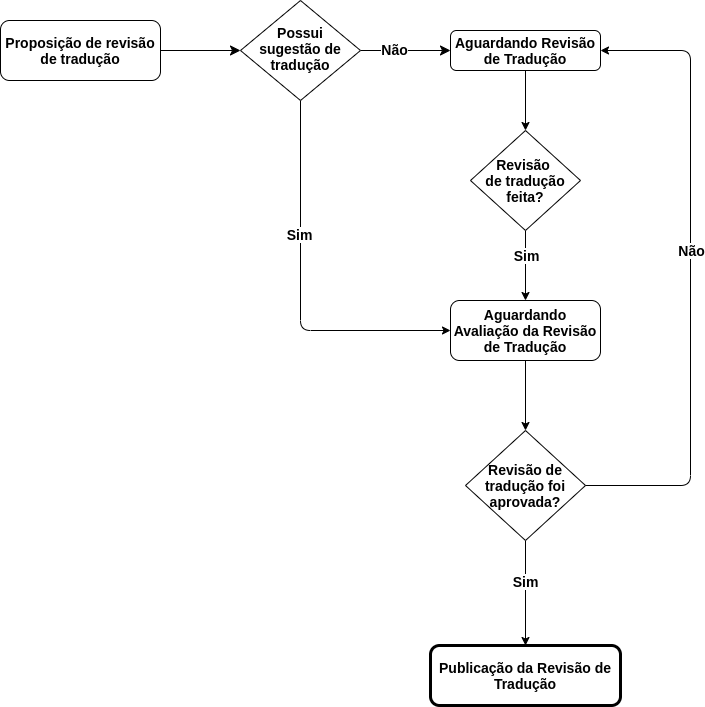

The diagram above was exported from draw.io. Its source (the exported page's mxGraphModel, read from the mxfile embedded in the PNG):
<mxGraphModel dx="1360" dy="806" grid="1" gridSize="10" guides="1" tooltips="1" connect="1" arrows="1" fold="1" page="1" pageScale="1" pageWidth="827" pageHeight="1169" math="0" shadow="0">
  <root>
    <mxCell id="WIyWlLk6GJQsqaUBKTNV-0" />
    <mxCell id="WIyWlLk6GJQsqaUBKTNV-1" parent="WIyWlLk6GJQsqaUBKTNV-0" />
    <mxCell id="WIyWlLk6GJQsqaUBKTNV-2" value="" style="rounded=0;html=1;jettySize=auto;orthogonalLoop=1;fontSize=11;endArrow=classic;endFill=1;endSize=8;strokeWidth=1;shadow=0;labelBackgroundColor=none;edgeStyle=orthogonalEdgeStyle;" parent="WIyWlLk6GJQsqaUBKTNV-1" source="WIyWlLk6GJQsqaUBKTNV-3" target="WIyWlLk6GJQsqaUBKTNV-6" edge="1">
      <mxGeometry relative="1" as="geometry" />
    </mxCell>
    <mxCell id="WIyWlLk6GJQsqaUBKTNV-3" value="&lt;font style=&quot;font-size: 14px&quot;&gt;&lt;b&gt;Proposição de revisão de tradução&lt;/b&gt;&lt;/font&gt;" style="rounded=1;whiteSpace=wrap;html=1;fontSize=12;glass=0;strokeWidth=1;shadow=0;" parent="WIyWlLk6GJQsqaUBKTNV-1" vertex="1">
      <mxGeometry x="10" y="240" width="160" height="60" as="geometry" />
    </mxCell>
    <mxCell id="WIyWlLk6GJQsqaUBKTNV-4" value="" style="rounded=1;html=1;jettySize=auto;orthogonalLoop=1;fontSize=11;endArrow=classic;endFill=1;strokeWidth=1;shadow=0;labelBackgroundColor=none;entryX=0;entryY=0.5;entryDx=0;entryDy=0;exitX=0.5;exitY=1;exitDx=0;exitDy=0;" parent="WIyWlLk6GJQsqaUBKTNV-1" source="WIyWlLk6GJQsqaUBKTNV-6" target="_2H6s7VGx9VH9zYTo_wA-5" edge="1">
      <mxGeometry y="20" relative="1" as="geometry">
        <mxPoint as="offset" />
        <mxPoint x="610" y="420" as="targetPoint" />
        <Array as="points">
          <mxPoint x="310" y="550" />
        </Array>
      </mxGeometry>
    </mxCell>
    <mxCell id="_2H6s7VGx9VH9zYTo_wA-20" value="&lt;b&gt;&lt;font style=&quot;font-size: 14px&quot;&gt;Sim&lt;/font&gt;&lt;/b&gt;" style="edgeLabel;html=1;align=center;verticalAlign=middle;resizable=0;points=[];" vertex="1" connectable="0" parent="WIyWlLk6GJQsqaUBKTNV-4">
      <mxGeometry x="-0.2947" y="-1" relative="1" as="geometry">
        <mxPoint x="-1" y="-1" as="offset" />
      </mxGeometry>
    </mxCell>
    <mxCell id="WIyWlLk6GJQsqaUBKTNV-5" value="" style="edgeStyle=orthogonalEdgeStyle;rounded=0;html=1;jettySize=auto;orthogonalLoop=1;fontSize=11;endArrow=classic;endFill=1;endSize=8;strokeWidth=1;shadow=0;labelBackgroundColor=none;" parent="WIyWlLk6GJQsqaUBKTNV-1" source="WIyWlLk6GJQsqaUBKTNV-6" target="WIyWlLk6GJQsqaUBKTNV-7" edge="1">
      <mxGeometry y="10" relative="1" as="geometry">
        <mxPoint as="offset" />
      </mxGeometry>
    </mxCell>
    <mxCell id="_2H6s7VGx9VH9zYTo_wA-13" value="&lt;font style=&quot;font-size: 14px&quot;&gt;Não&lt;/font&gt;" style="edgeLabel;html=1;align=center;verticalAlign=middle;resizable=0;points=[];fontStyle=1" vertex="1" connectable="0" parent="WIyWlLk6GJQsqaUBKTNV-5">
      <mxGeometry x="-0.2667" y="-1" relative="1" as="geometry">
        <mxPoint y="-3" as="offset" />
      </mxGeometry>
    </mxCell>
    <mxCell id="WIyWlLk6GJQsqaUBKTNV-6" value="&lt;b&gt;&lt;font style=&quot;font-size: 14px&quot;&gt;Possui sugestão de tradução&lt;/font&gt;&lt;/b&gt;" style="rhombus;whiteSpace=wrap;html=1;shadow=0;fontFamily=Helvetica;fontSize=12;align=center;strokeWidth=1;spacing=6;spacingTop=-4;" parent="WIyWlLk6GJQsqaUBKTNV-1" vertex="1">
      <mxGeometry x="250" y="220" width="120" height="100" as="geometry" />
    </mxCell>
    <mxCell id="_2H6s7VGx9VH9zYTo_wA-19" value="" style="edgeStyle=none;rounded=1;orthogonalLoop=1;jettySize=auto;html=1;endArrow=classic;endFill=1;" edge="1" parent="WIyWlLk6GJQsqaUBKTNV-1" source="WIyWlLk6GJQsqaUBKTNV-7" target="_2H6s7VGx9VH9zYTo_wA-18">
      <mxGeometry relative="1" as="geometry" />
    </mxCell>
    <mxCell id="WIyWlLk6GJQsqaUBKTNV-7" value="&lt;font style=&quot;font-size: 14px&quot;&gt;&lt;b&gt;Aguardando Revisão de Tradução&lt;/b&gt;&lt;/font&gt;" style="rounded=1;whiteSpace=wrap;html=1;fontSize=12;glass=0;strokeWidth=1;shadow=0;" parent="WIyWlLk6GJQsqaUBKTNV-1" vertex="1">
      <mxGeometry x="460" y="250" width="150" height="40" as="geometry" />
    </mxCell>
    <mxCell id="_2H6s7VGx9VH9zYTo_wA-7" value="" style="edgeStyle=orthogonalEdgeStyle;rounded=0;orthogonalLoop=1;jettySize=auto;html=1;" edge="1" parent="WIyWlLk6GJQsqaUBKTNV-1" source="_2H6s7VGx9VH9zYTo_wA-5" target="_2H6s7VGx9VH9zYTo_wA-6">
      <mxGeometry relative="1" as="geometry" />
    </mxCell>
    <mxCell id="_2H6s7VGx9VH9zYTo_wA-5" value="&lt;span style=&quot;font-size: 14px&quot;&gt;&lt;b&gt;Aguardando Avaliação da Revisão de Tradução&lt;/b&gt;&lt;/span&gt;" style="rounded=1;whiteSpace=wrap;html=1;" vertex="1" parent="WIyWlLk6GJQsqaUBKTNV-1">
      <mxGeometry x="460" y="520" width="150" height="60" as="geometry" />
    </mxCell>
    <mxCell id="_2H6s7VGx9VH9zYTo_wA-15" value="" style="edgeStyle=none;rounded=1;orthogonalLoop=1;jettySize=auto;html=1;endArrow=classic;endFill=1;" edge="1" parent="WIyWlLk6GJQsqaUBKTNV-1" source="_2H6s7VGx9VH9zYTo_wA-6" target="_2H6s7VGx9VH9zYTo_wA-14">
      <mxGeometry relative="1" as="geometry" />
    </mxCell>
    <mxCell id="_2H6s7VGx9VH9zYTo_wA-16" value="&lt;b&gt;&lt;font style=&quot;font-size: 14px&quot;&gt;Sim&lt;/font&gt;&lt;/b&gt;" style="edgeLabel;html=1;align=center;verticalAlign=middle;resizable=0;points=[];" vertex="1" connectable="0" parent="_2H6s7VGx9VH9zYTo_wA-15">
      <mxGeometry x="-0.3143" y="-1" relative="1" as="geometry">
        <mxPoint y="4" as="offset" />
      </mxGeometry>
    </mxCell>
    <mxCell id="_2H6s7VGx9VH9zYTo_wA-6" value="&lt;font size=&quot;1&quot;&gt;&lt;b style=&quot;font-size: 14px&quot;&gt;Revisão de tradução foi aprovada?&lt;/b&gt;&lt;/font&gt;" style="rhombus;whiteSpace=wrap;html=1;rounded=0;" vertex="1" parent="WIyWlLk6GJQsqaUBKTNV-1">
      <mxGeometry x="475" y="650" width="120" height="110" as="geometry" />
    </mxCell>
    <mxCell id="_2H6s7VGx9VH9zYTo_wA-9" value="" style="endArrow=classic;html=1;exitX=1;exitY=0.5;exitDx=0;exitDy=0;entryX=1;entryY=0.5;entryDx=0;entryDy=0;" edge="1" parent="WIyWlLk6GJQsqaUBKTNV-1" source="_2H6s7VGx9VH9zYTo_wA-6" target="WIyWlLk6GJQsqaUBKTNV-7">
      <mxGeometry width="50" height="50" relative="1" as="geometry">
        <mxPoint x="630" y="570" as="sourcePoint" />
        <mxPoint x="680" y="520" as="targetPoint" />
        <Array as="points">
          <mxPoint x="700" y="705" />
          <mxPoint x="700" y="270" />
        </Array>
      </mxGeometry>
    </mxCell>
    <mxCell id="_2H6s7VGx9VH9zYTo_wA-11" value="&lt;span style=&quot;font-size: 14px&quot;&gt;Não&lt;/span&gt;" style="edgeLabel;html=1;align=center;verticalAlign=middle;resizable=0;points=[];fontStyle=1" vertex="1" connectable="0" parent="_2H6s7VGx9VH9zYTo_wA-9">
      <mxGeometry x="0.084" relative="1" as="geometry">
        <mxPoint as="offset" />
      </mxGeometry>
    </mxCell>
    <mxCell id="_2H6s7VGx9VH9zYTo_wA-14" value="&lt;b&gt;&lt;font style=&quot;font-size: 14px&quot;&gt;Publicação da Revisão de Tradução&lt;/font&gt;&lt;/b&gt;" style="whiteSpace=wrap;html=1;rounded=1;strokeWidth=3;" vertex="1" parent="WIyWlLk6GJQsqaUBKTNV-1">
      <mxGeometry x="440" y="865" width="190" height="60" as="geometry" />
    </mxCell>
    <mxCell id="_2H6s7VGx9VH9zYTo_wA-21" value="" style="edgeStyle=none;rounded=1;orthogonalLoop=1;jettySize=auto;html=1;endArrow=classic;endFill=1;" edge="1" parent="WIyWlLk6GJQsqaUBKTNV-1" source="_2H6s7VGx9VH9zYTo_wA-18" target="_2H6s7VGx9VH9zYTo_wA-5">
      <mxGeometry relative="1" as="geometry" />
    </mxCell>
    <mxCell id="_2H6s7VGx9VH9zYTo_wA-22" value="&lt;b&gt;&lt;font style=&quot;font-size: 14px&quot;&gt;Sim&lt;/font&gt;&lt;/b&gt;" style="edgeLabel;html=1;align=center;verticalAlign=middle;resizable=0;points=[];" vertex="1" connectable="0" parent="_2H6s7VGx9VH9zYTo_wA-21">
      <mxGeometry x="-0.4" relative="1" as="geometry">
        <mxPoint y="3" as="offset" />
      </mxGeometry>
    </mxCell>
    <mxCell id="_2H6s7VGx9VH9zYTo_wA-18" value="&lt;font style=&quot;font-size: 14px&quot;&gt;&lt;b&gt;Revisão &lt;br&gt;de tradução feita?&lt;/b&gt;&lt;/font&gt;" style="rhombus;whiteSpace=wrap;html=1;rounded=0;shadow=0;strokeWidth=1;glass=0;" vertex="1" parent="WIyWlLk6GJQsqaUBKTNV-1">
      <mxGeometry x="480" y="350" width="110" height="100" as="geometry" />
    </mxCell>
  </root>
</mxGraphModel>